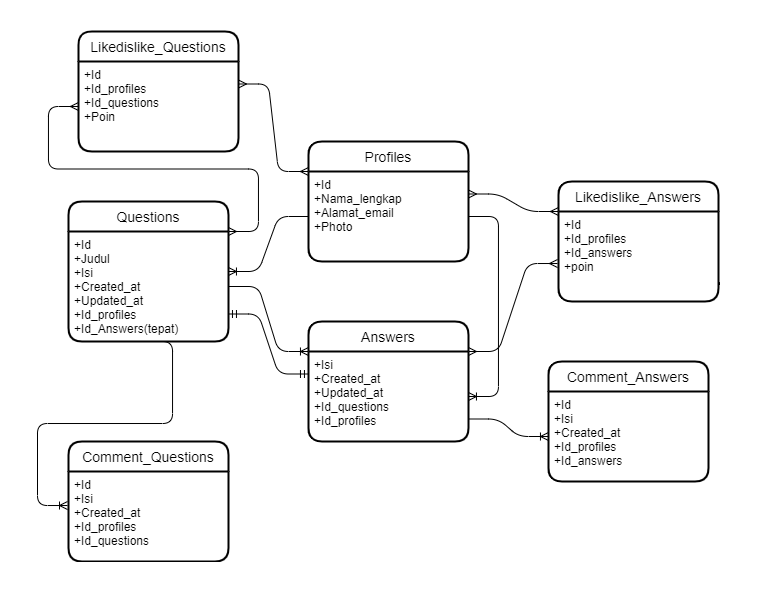

The diagram above was exported from draw.io. Its source (the exported page's mxGraphModel, read from the mxfile embedded in the PNG):
<mxGraphModel dx="1736" dy="2064" grid="1" gridSize="10" guides="1" tooltips="1" connect="1" arrows="1" fold="1" page="1" pageScale="1" pageWidth="850" pageHeight="1100" math="0" shadow="0">
  <root>
    <mxCell id="0" />
    <mxCell id="1" parent="0" />
    <mxCell id="qEO6zknmTxaJ49ZA81EH-14" value="" style="edgeStyle=entityRelationEdgeStyle;fontSize=12;html=1;endArrow=ERoneToMany;" edge="1" parent="1" source="qEO6zknmTxaJ49ZA81EH-2" target="qEO6zknmTxaJ49ZA81EH-3">
      <mxGeometry width="100" height="100" relative="1" as="geometry">
        <mxPoint x="165.96" y="-620" as="sourcePoint" />
        <mxPoint x="265.96" y="-720" as="targetPoint" />
      </mxGeometry>
    </mxCell>
    <mxCell id="qEO6zknmTxaJ49ZA81EH-15" value="" style="edgeStyle=entityRelationEdgeStyle;fontSize=12;html=1;endArrow=ERoneToMany;" edge="1" parent="1" source="qEO6zknmTxaJ49ZA81EH-2" target="qEO6zknmTxaJ49ZA81EH-6">
      <mxGeometry width="100" height="100" relative="1" as="geometry">
        <mxPoint x="485.96" y="-450" as="sourcePoint" />
        <mxPoint x="585.96" y="-550" as="targetPoint" />
      </mxGeometry>
    </mxCell>
    <mxCell id="qEO6zknmTxaJ49ZA81EH-16" value="" style="edgeStyle=entityRelationEdgeStyle;fontSize=12;html=1;endArrow=ERoneToMany;entryX=0;entryY=0.25;entryDx=0;entryDy=0;" edge="1" parent="1" source="qEO6zknmTxaJ49ZA81EH-4" target="qEO6zknmTxaJ49ZA81EH-5">
      <mxGeometry width="100" height="100" relative="1" as="geometry">
        <mxPoint x="485.96" y="-450" as="sourcePoint" />
        <mxPoint x="355.96" y="-560" as="targetPoint" />
      </mxGeometry>
    </mxCell>
    <mxCell id="qEO6zknmTxaJ49ZA81EH-17" value="" style="edgeStyle=entityRelationEdgeStyle;fontSize=12;html=1;endArrow=ERmandOne;startArrow=ERmandOne;entryX=0;entryY=0.25;entryDx=0;entryDy=0;exitX=1;exitY=0.75;exitDx=0;exitDy=0;" edge="1" parent="1" source="qEO6zknmTxaJ49ZA81EH-4" target="qEO6zknmTxaJ49ZA81EH-6">
      <mxGeometry width="100" height="100" relative="1" as="geometry">
        <mxPoint x="245.96" y="-420" as="sourcePoint" />
        <mxPoint x="565.96" y="-460" as="targetPoint" />
      </mxGeometry>
    </mxCell>
    <mxCell id="qEO6zknmTxaJ49ZA81EH-20" value="" style="edgeStyle=entityRelationEdgeStyle;fontSize=12;html=1;endArrow=ERoneToMany;entryX=-0.006;entryY=0.378;entryDx=0;entryDy=0;entryPerimeter=0;exitX=0.463;exitY=1;exitDx=0;exitDy=0;exitPerimeter=0;" edge="1" parent="1" source="qEO6zknmTxaJ49ZA81EH-4" target="qEO6zknmTxaJ49ZA81EH-10">
      <mxGeometry width="100" height="100" relative="1" as="geometry">
        <mxPoint x="84.96" y="-680" as="sourcePoint" />
        <mxPoint x="85.96" y="-510" as="targetPoint" />
      </mxGeometry>
    </mxCell>
    <mxCell id="qEO6zknmTxaJ49ZA81EH-22" value="" style="edgeStyle=entityRelationEdgeStyle;fontSize=12;html=1;endArrow=ERoneToMany;entryX=0;entryY=0.5;entryDx=0;entryDy=0;exitX=1;exitY=0.75;exitDx=0;exitDy=0;" edge="1" parent="1" source="qEO6zknmTxaJ49ZA81EH-6" target="qEO6zknmTxaJ49ZA81EH-12">
      <mxGeometry width="100" height="100" relative="1" as="geometry">
        <mxPoint x="315.96" y="-380" as="sourcePoint" />
        <mxPoint x="415.96" y="-480" as="targetPoint" />
      </mxGeometry>
    </mxCell>
    <mxCell id="qEO6zknmTxaJ49ZA81EH-25" value="" style="edgeStyle=entityRelationEdgeStyle;fontSize=12;html=1;endArrow=ERmany;startArrow=ERmany;entryX=0;entryY=0;entryDx=0;entryDy=0;exitX=1;exitY=0.25;exitDx=0;exitDy=0;" edge="1" parent="1" source="qEO6zknmTxaJ49ZA81EH-24" target="qEO6zknmTxaJ49ZA81EH-2">
      <mxGeometry width="100" height="100" relative="1" as="geometry">
        <mxPoint x="315.96" y="-570" as="sourcePoint" />
        <mxPoint x="415.96" y="-670" as="targetPoint" />
      </mxGeometry>
    </mxCell>
    <mxCell id="qEO6zknmTxaJ49ZA81EH-26" value="" style="edgeStyle=entityRelationEdgeStyle;fontSize=12;html=1;endArrow=ERmany;startArrow=ERmany;entryX=0;entryY=0.5;entryDx=0;entryDy=0;exitX=1;exitY=0;exitDx=0;exitDy=0;" edge="1" parent="1" source="qEO6zknmTxaJ49ZA81EH-4" target="qEO6zknmTxaJ49ZA81EH-24">
      <mxGeometry width="100" height="100" relative="1" as="geometry">
        <mxPoint x="35.96" y="-590" as="sourcePoint" />
        <mxPoint x="415.96" y="-670" as="targetPoint" />
      </mxGeometry>
    </mxCell>
    <mxCell id="qEO6zknmTxaJ49ZA81EH-29" value="" style="edgeStyle=entityRelationEdgeStyle;fontSize=12;html=1;endArrow=ERmany;startArrow=ERmany;entryX=-0.006;entryY=0.578;entryDx=0;entryDy=0;exitX=1;exitY=0;exitDx=0;exitDy=0;entryPerimeter=0;" edge="1" parent="1" source="qEO6zknmTxaJ49ZA81EH-6" target="qEO6zknmTxaJ49ZA81EH-28">
      <mxGeometry width="100" height="100" relative="1" as="geometry">
        <mxPoint x="315.96" y="-620" as="sourcePoint" />
        <mxPoint x="415.96" y="-720" as="targetPoint" />
      </mxGeometry>
    </mxCell>
    <mxCell id="qEO6zknmTxaJ49ZA81EH-30" value="" style="edgeStyle=entityRelationEdgeStyle;fontSize=12;html=1;endArrow=ERmany;startArrow=ERmany;entryX=0;entryY=0;entryDx=0;entryDy=0;exitX=1;exitY=0.25;exitDx=0;exitDy=0;" edge="1" parent="1" source="qEO6zknmTxaJ49ZA81EH-2" target="qEO6zknmTxaJ49ZA81EH-28">
      <mxGeometry width="100" height="100" relative="1" as="geometry">
        <mxPoint x="315.96" y="-620" as="sourcePoint" />
        <mxPoint x="415.96" y="-720" as="targetPoint" />
      </mxGeometry>
    </mxCell>
    <mxCell id="qEO6zknmTxaJ49ZA81EH-1" value="Profiles" style="swimlane;childLayout=stackLayout;horizontal=1;startSize=30;horizontalStack=0;rounded=1;fontSize=14;fontStyle=0;strokeWidth=2;resizeParent=0;resizeLast=1;shadow=0;dashed=0;align=center;" vertex="1" parent="1">
      <mxGeometry x="355.96" y="-730" width="160" height="120" as="geometry">
        <mxRectangle x="110" y="110" width="80" height="30" as="alternateBounds" />
      </mxGeometry>
    </mxCell>
    <mxCell id="qEO6zknmTxaJ49ZA81EH-2" value="+Id&#10;+Nama_lengkap&#10;+Alamat_email&#10;+Photo" style="align=left;strokeColor=none;fillColor=none;spacingLeft=4;fontSize=12;verticalAlign=top;resizable=0;rotatable=0;part=1;" vertex="1" parent="qEO6zknmTxaJ49ZA81EH-1">
      <mxGeometry y="30" width="160" height="90" as="geometry" />
    </mxCell>
    <mxCell id="qEO6zknmTxaJ49ZA81EH-3" value="Questions" style="swimlane;childLayout=stackLayout;horizontal=1;startSize=30;horizontalStack=0;rounded=1;fontSize=14;fontStyle=0;strokeWidth=2;resizeParent=0;resizeLast=1;shadow=0;dashed=0;align=center;" vertex="1" parent="1">
      <mxGeometry x="115.96" y="-670" width="160" height="140" as="geometry" />
    </mxCell>
    <mxCell id="qEO6zknmTxaJ49ZA81EH-4" value="+Id&#10;+Judul&#10;+Isi&#10;+Created_at&#10;+Updated_at&#10;+Id_profiles&#10;+Id_Answers(tepat)" style="align=left;strokeColor=none;fillColor=none;spacingLeft=4;fontSize=12;verticalAlign=top;resizable=0;rotatable=0;part=1;" vertex="1" parent="qEO6zknmTxaJ49ZA81EH-3">
      <mxGeometry y="30" width="160" height="110" as="geometry" />
    </mxCell>
    <mxCell id="qEO6zknmTxaJ49ZA81EH-9" value="Comment_Questions" style="swimlane;childLayout=stackLayout;horizontal=1;startSize=30;horizontalStack=0;rounded=1;fontSize=14;fontStyle=0;strokeWidth=2;resizeParent=0;resizeLast=1;shadow=0;dashed=0;align=center;" vertex="1" parent="1">
      <mxGeometry x="115.96" y="-430" width="160" height="120" as="geometry" />
    </mxCell>
    <mxCell id="qEO6zknmTxaJ49ZA81EH-10" value="+Id&#10;+Isi&#10;+Created_at&#10;+Id_profiles&#10;+Id_questions" style="align=left;strokeColor=none;fillColor=none;spacingLeft=4;fontSize=12;verticalAlign=top;resizable=0;rotatable=0;part=1;" vertex="1" parent="qEO6zknmTxaJ49ZA81EH-9">
      <mxGeometry y="30" width="160" height="90" as="geometry" />
    </mxCell>
    <mxCell id="qEO6zknmTxaJ49ZA81EH-11" value="Comment_Answers" style="swimlane;childLayout=stackLayout;horizontal=1;startSize=30;horizontalStack=0;rounded=1;fontSize=14;fontStyle=0;strokeWidth=2;resizeParent=0;resizeLast=1;shadow=0;dashed=0;align=center;" vertex="1" parent="1">
      <mxGeometry x="595.96" y="-510" width="160" height="120" as="geometry" />
    </mxCell>
    <mxCell id="qEO6zknmTxaJ49ZA81EH-12" value="+Id&#10;+Isi&#10;+Created_at&#10;+Id_profiles&#10;+Id_answers" style="align=left;strokeColor=none;fillColor=none;spacingLeft=4;fontSize=12;verticalAlign=top;resizable=0;rotatable=0;part=1;" vertex="1" parent="qEO6zknmTxaJ49ZA81EH-11">
      <mxGeometry y="30" width="160" height="90" as="geometry" />
    </mxCell>
    <mxCell id="qEO6zknmTxaJ49ZA81EH-5" value="Answers" style="swimlane;childLayout=stackLayout;horizontal=1;startSize=30;horizontalStack=0;rounded=1;fontSize=14;fontStyle=0;strokeWidth=2;resizeParent=0;resizeLast=1;shadow=0;dashed=0;align=center;" vertex="1" parent="1">
      <mxGeometry x="355.96" y="-550" width="160" height="120" as="geometry" />
    </mxCell>
    <mxCell id="qEO6zknmTxaJ49ZA81EH-6" value="+Isi&#10;+Created_at&#10;+Updated_at&#10;+Id_questions&#10;+Id_profiles" style="align=left;strokeColor=none;fillColor=none;spacingLeft=4;fontSize=12;verticalAlign=top;resizable=0;rotatable=0;part=1;" vertex="1" parent="qEO6zknmTxaJ49ZA81EH-5">
      <mxGeometry y="30" width="160" height="90" as="geometry" />
    </mxCell>
    <mxCell id="qEO6zknmTxaJ49ZA81EH-23" value="Likedislike_Questions" style="swimlane;childLayout=stackLayout;horizontal=1;startSize=30;horizontalStack=0;rounded=1;fontSize=14;fontStyle=0;strokeWidth=2;resizeParent=0;resizeLast=1;shadow=0;dashed=0;align=center;" vertex="1" parent="1">
      <mxGeometry x="125.96" y="-840" width="160" height="120" as="geometry" />
    </mxCell>
    <mxCell id="qEO6zknmTxaJ49ZA81EH-24" value="+Id&#10;+Id_profiles&#10;+Id_questions&#10;+Poin" style="align=left;strokeColor=none;fillColor=none;spacingLeft=4;fontSize=12;verticalAlign=top;resizable=0;rotatable=0;part=1;" vertex="1" parent="qEO6zknmTxaJ49ZA81EH-23">
      <mxGeometry y="30" width="160" height="90" as="geometry" />
    </mxCell>
    <mxCell id="qEO6zknmTxaJ49ZA81EH-27" value="Likedislike_Answers" style="swimlane;childLayout=stackLayout;horizontal=1;startSize=30;horizontalStack=0;rounded=1;fontSize=14;fontStyle=0;strokeWidth=2;resizeParent=0;resizeLast=1;shadow=0;dashed=0;align=center;" vertex="1" parent="1">
      <mxGeometry x="605.96" y="-690" width="160" height="120" as="geometry" />
    </mxCell>
    <mxCell id="qEO6zknmTxaJ49ZA81EH-28" value="+Id&#10;+Id_profiles&#10;+Id_answers&#10;+poin" style="align=left;strokeColor=none;fillColor=none;spacingLeft=4;fontSize=12;verticalAlign=top;resizable=0;rotatable=0;part=1;" vertex="1" parent="qEO6zknmTxaJ49ZA81EH-27">
      <mxGeometry y="30" width="160" height="90" as="geometry" />
    </mxCell>
  </root>
</mxGraphModel>